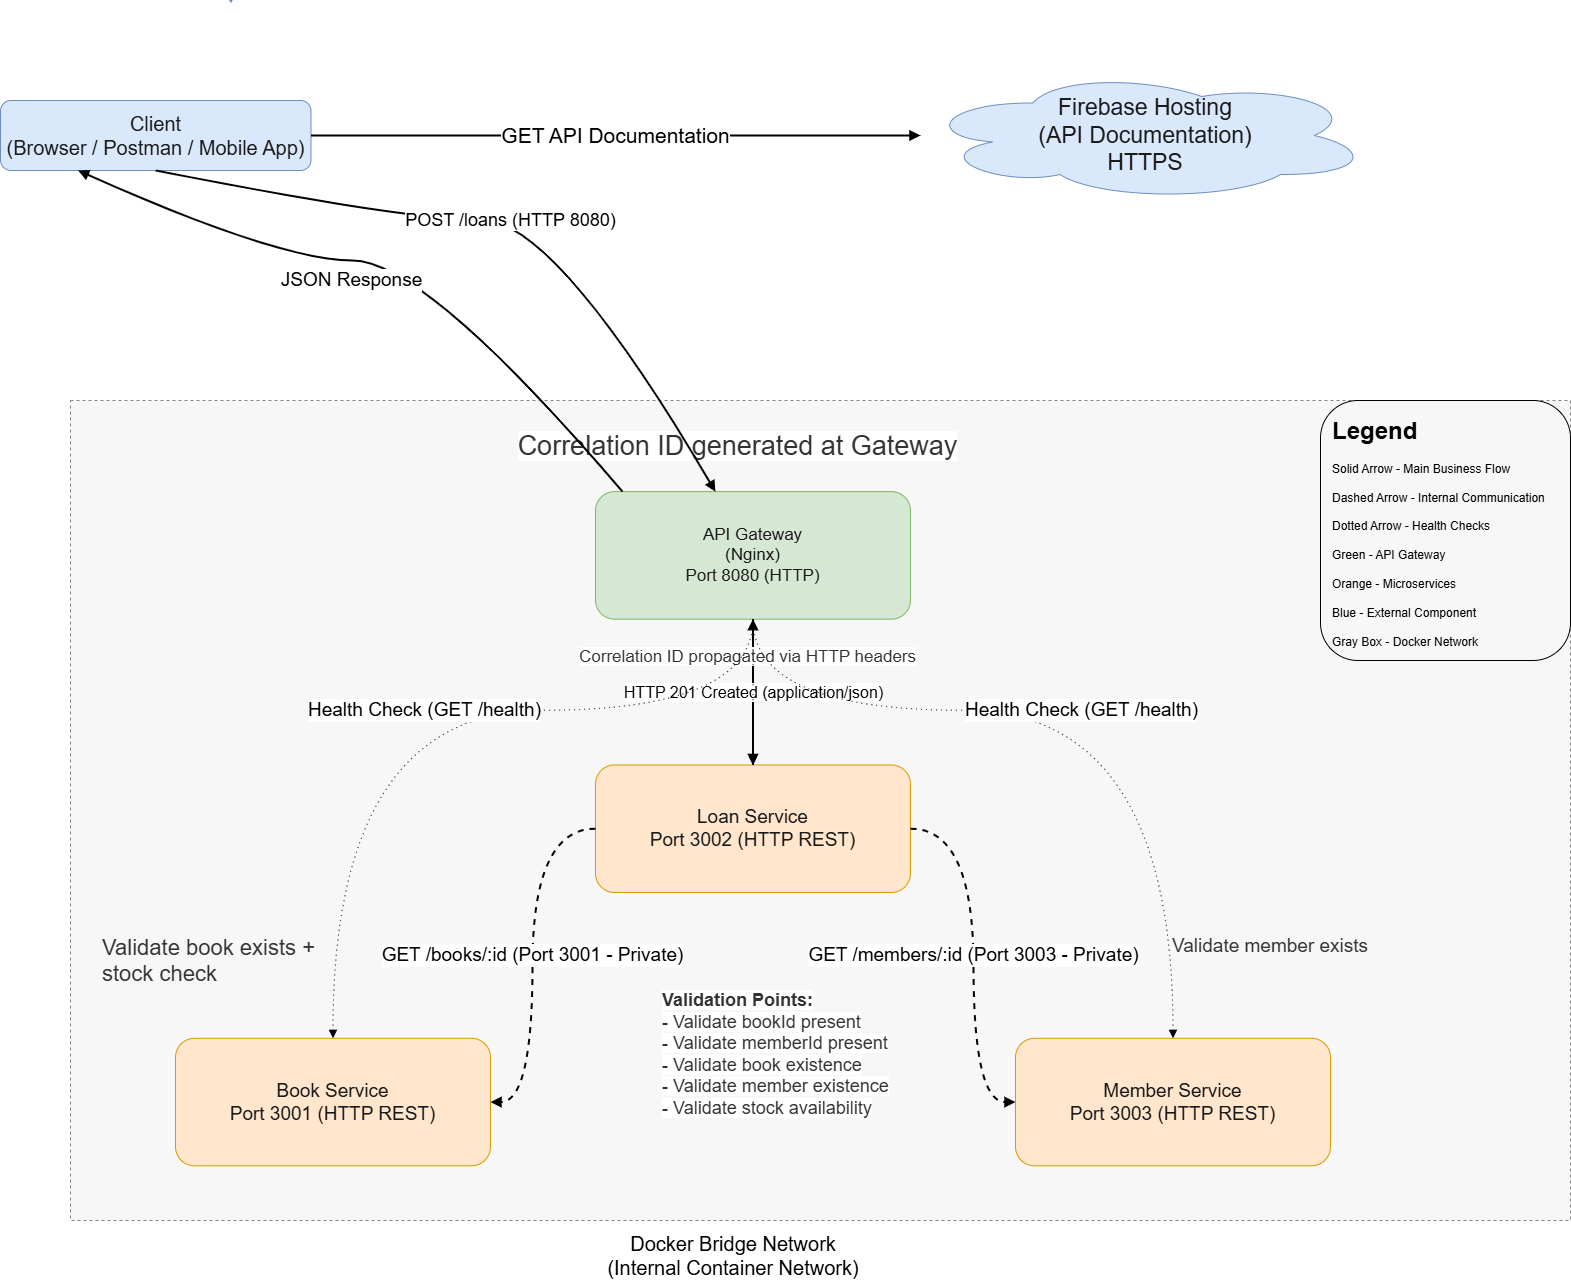

The diagram above was exported from draw.io. Its source (the exported page's mxGraphModel, read from the mxfile embedded in the PNG):
<mxGraphModel dx="2911" dy="1172" grid="1" gridSize="10" guides="1" tooltips="1" connect="1" arrows="1" fold="1" page="1" pageScale="1" pageWidth="827" pageHeight="1169" math="0" shadow="0">
  <root>
    <mxCell id="0" />
    <mxCell id="1" parent="0" />
    <mxCell id="XdKhFe7orwG1aSKwiNvR-121" parent="1" style="shape=rectangle;fillColor=#dae8fc;strokeColor=#6c8ebf;fontColor=#1a1a1a;whiteSpace=wrap;html=1;rounded=1;" value="" vertex="1">
      <mxGeometry height="1" width="1" x="-120" y="930" as="geometry" />
    </mxCell>
    <mxCell id="XdKhFe7orwG1aSKwiNvR-122" parent="1" style="shape=rectangle;fillColor=#ffe6cc;strokeColor=#d79b00;fontColor=#1a1a1a;whiteSpace=wrap;html=1;rounded=1;" value="" vertex="1">
      <mxGeometry height="1" width="1" x="-120" y="930" as="geometry" />
    </mxCell>
    <mxCell id="XdKhFe7orwG1aSKwiNvR-123" parent="1" style="shape=rectangle;fillColor=#d5e8d4;strokeColor=#82b366;fontColor=#1a1a1a;whiteSpace=wrap;html=1;rounded=1;" value="" vertex="1">
      <mxGeometry height="1" width="1" x="-120" y="930" as="geometry" />
    </mxCell>
    <mxCell id="XdKhFe7orwG1aSKwiNvR-124" parent="1" style="shape=rectangle;dashed=1;fillColor=#f5f5f5;strokeColor=#666666;fontColor=#1a1a1a;whiteSpace=wrap;html=1;opacity=80;" value="" vertex="1">
      <mxGeometry height="1" width="1" x="-120" y="930" as="geometry" />
    </mxCell>
    <mxCell id="XdKhFe7orwG1aSKwiNvR-125" parent="1" style="shape=cloud;fillColor=#dae8fc;strokeColor=#6c8ebf;fontColor=#1a1a1a;whiteSpace=wrap;html=1;" value="" vertex="1">
      <mxGeometry height="1" width="1" x="-120" y="930" as="geometry" />
    </mxCell>
    <mxCell id="XdKhFe7orwG1aSKwiNvR-129" parent="1" style="text;html=1;align=left;verticalAlign=top;whiteSpace=wrap;overflow=hidden;backgroundOutline=1;fontSize=11;fontColor=#333333;" value="" vertex="1">
      <mxGeometry height="1" width="1" x="-120" y="930" as="geometry" />
    </mxCell>
    <mxCell id="XdKhFe7orwG1aSKwiNvR-130" parent="1" style="shape=rectangle;fillColor=#dae8fc;strokeColor=#6c8ebf;fontColor=#1a1a1a;whiteSpace=wrap;html=1;rounded=1;fontSize=12;" value="&lt;font style=&quot;font-size: 20px;&quot;&gt;Client&lt;br&gt;(Browser / Postman / Mobile App)&lt;/font&gt;" vertex="1">
      <mxGeometry height="70" width="310.5" x="-350" y="1030" as="geometry" />
    </mxCell>
    <mxCell id="XdKhFe7orwG1aSKwiNvR-131" parent="1" style="shape=cloud;fillColor=#dae8fc;strokeColor=#6c8ebf;fontColor=#1a1a1a;whiteSpace=wrap;html=1;fontSize=12;" value="&lt;font style=&quot;font-size: 23px;&quot;&gt;Firebase Hosting&lt;br&gt;(API Documentation)&lt;br&gt;HTTPS&lt;/font&gt;" vertex="1">
      <mxGeometry height="130" width="450" x="570" y="1000" as="geometry" />
    </mxCell>
    <mxCell id="XdKhFe7orwG1aSKwiNvR-132" parent="1" style="shape=rectangle;dashed=1;fillColor=#f5f5f5;strokeColor=#666666;fontColor=#1a1a1a;whiteSpace=wrap;html=1;opacity=80;fontSize=13;fontStyle=1;" value="Docker Bridge Network" vertex="1">
      <mxGeometry height="820" width="1500" x="-280" y="1330" as="geometry" />
    </mxCell>
    <mxCell id="XdKhFe7orwG1aSKwiNvR-133" parent="XdKhFe7orwG1aSKwiNvR-132" style="shape=rectangle;fillColor=#d5e8d4;strokeColor=#82b366;fontColor=#1a1a1a;whiteSpace=wrap;html=1;rounded=1;fontSize=12;" value="&lt;font style=&quot;font-size: 17px;&quot;&gt;API Gateway&lt;br&gt;(Nginx)&lt;br&gt;Port 8080 (HTTP)&lt;/font&gt;" vertex="1">
      <mxGeometry height="127.55555555555553" width="315" x="525" y="91.1111111111111" as="geometry" />
    </mxCell>
    <mxCell id="XdKhFe7orwG1aSKwiNvR-134" parent="XdKhFe7orwG1aSKwiNvR-132" style="shape=rectangle;fillColor=#ffe6cc;strokeColor=#d79b00;fontColor=#1a1a1a;whiteSpace=wrap;html=1;rounded=1;fontSize=12;" value="&lt;font style=&quot;font-size: 19px;&quot;&gt;Loan Service&lt;br&gt;Port 3002 (HTTP REST)&lt;/font&gt;" vertex="1">
      <mxGeometry height="127.55555555555553" width="315" x="525" y="364.4444444444444" as="geometry" />
    </mxCell>
    <mxCell id="XdKhFe7orwG1aSKwiNvR-135" parent="XdKhFe7orwG1aSKwiNvR-132" style="shape=rectangle;fillColor=#ffe6cc;strokeColor=#d79b00;fontColor=#1a1a1a;whiteSpace=wrap;html=1;rounded=1;fontSize=12;" value="&lt;font style=&quot;font-size: 19px;&quot;&gt;Book Service&lt;br&gt;Port 3001 (HTTP REST)&lt;/font&gt;" vertex="1">
      <mxGeometry height="127.55555555555553" width="315" x="105" y="637.7777777777778" as="geometry" />
    </mxCell>
    <mxCell id="XdKhFe7orwG1aSKwiNvR-136" parent="XdKhFe7orwG1aSKwiNvR-132" style="shape=rectangle;fillColor=#ffe6cc;strokeColor=#d79b00;fontColor=#1a1a1a;whiteSpace=wrap;html=1;rounded=1;fontSize=12;" value="&lt;font style=&quot;font-size: 19px;&quot;&gt;Member Service&lt;br&gt;Port 3003 (HTTP REST)&lt;/font&gt;" vertex="1">
      <mxGeometry height="127.55555555555553" width="315" x="945" y="637.7777777777778" as="geometry" />
    </mxCell>
    <mxCell id="XdKhFe7orwG1aSKwiNvR-137" edge="1" parent="XdKhFe7orwG1aSKwiNvR-132" source="XdKhFe7orwG1aSKwiNvR-133" style="endArrow=block;endFill=1;strokeColor=#000000;strokeWidth=2;html=1;exitX=0.5;exitY=1;exitDx=0;exitDy=0;entryX=0.5;entryY=0;entryDx=0;entryDy=0;rounded=0;" target="XdKhFe7orwG1aSKwiNvR-134" value="POST /loans (Port 3002 - Private)">
      <mxGeometry height="50" relative="1" width="50" as="geometry">
        <mxPoint x="682.5" y="218.66666666666657" as="sourcePoint" />
        <mxPoint x="682.5" y="364.4444444444444" as="targetPoint" />
      </mxGeometry>
    </mxCell>
    <mxCell id="XdKhFe7orwG1aSKwiNvR-138" edge="1" parent="XdKhFe7orwG1aSKwiNvR-132" source="XdKhFe7orwG1aSKwiNvR-134" style="endArrow=block;endFill=1;strokeColor=#000000;dashed=1;strokeWidth=2;html=1;exitX=0;exitY=0.5;exitDx=0;exitDy=0;entryX=1;entryY=0.5;entryDx=0;entryDy=0;curved=1;rounded=0;" target="XdKhFe7orwG1aSKwiNvR-135" value="&lt;font style=&quot;font-size: 19px;&quot;&gt;GET /books/:id (Port 3001 - Private)&lt;/font&gt;">
      <mxGeometry height="50" relative="1" width="50" as="geometry">
        <Array as="points">
          <mxPoint x="462" y="428.22222222222223" />
          <mxPoint x="462" y="701.5555555555554" />
        </Array>
        <mxPoint x="525" y="428.22222222222223" as="sourcePoint" />
        <mxPoint x="420" y="701.5555555555554" as="targetPoint" />
      </mxGeometry>
    </mxCell>
    <mxCell id="XdKhFe7orwG1aSKwiNvR-139" parent="XdKhFe7orwG1aSKwiNvR-132" style="text;html=1;align=left;verticalAlign=top;whiteSpace=wrap;overflow=hidden;backgroundOutline=1;fontSize=11;fontColor=#333333;" value="&lt;font style=&quot;font-size: 22px;&quot;&gt;Validate book exists + stock check&lt;/font&gt;" vertex="1">
      <mxGeometry height="72.89" width="250" x="30" y="528.44" as="geometry" />
    </mxCell>
    <mxCell id="XdKhFe7orwG1aSKwiNvR-140" edge="1" parent="XdKhFe7orwG1aSKwiNvR-132" source="XdKhFe7orwG1aSKwiNvR-134" style="endArrow=block;endFill=1;strokeColor=#000000;dashed=1;strokeWidth=2;html=1;exitX=1;exitY=0.5;exitDx=0;exitDy=0;entryX=0;entryY=0.5;entryDx=0;entryDy=0;curved=1;rounded=0;" target="XdKhFe7orwG1aSKwiNvR-136" value="&lt;font style=&quot;font-size: 19px;&quot;&gt;GET /members/:id (Port 3003 - Private)&lt;/font&gt;">
      <mxGeometry height="50" relative="1" width="50" as="geometry">
        <Array as="points">
          <mxPoint x="903" y="428.22222222222223" />
          <mxPoint x="903" y="701.5555555555554" />
        </Array>
        <mxPoint x="840" y="428.22222222222223" as="sourcePoint" />
        <mxPoint x="945" y="701.5555555555554" as="targetPoint" />
      </mxGeometry>
    </mxCell>
    <mxCell id="XdKhFe7orwG1aSKwiNvR-141" parent="XdKhFe7orwG1aSKwiNvR-132" style="text;html=1;align=left;verticalAlign=top;whiteSpace=wrap;overflow=hidden;backgroundOutline=1;fontSize=11;fontColor=#333333;" value="&lt;font style=&quot;font-size: 19px;&quot;&gt;Validate member exists&lt;/font&gt;" vertex="1">
      <mxGeometry height="54.66666666666664" width="210" x="1100" y="528.4444444444445" as="geometry" />
    </mxCell>
    <mxCell id="XdKhFe7orwG1aSKwiNvR-142" edge="1" parent="XdKhFe7orwG1aSKwiNvR-132" source="XdKhFe7orwG1aSKwiNvR-134" style="endArrow=block;endFill=1;strokeColor=#000000;strokeWidth=2;html=1;exitX=0.5;exitY=0;exitDx=0;exitDy=0;entryX=0.5;entryY=1;entryDx=0;entryDy=0;rounded=0;" target="XdKhFe7orwG1aSKwiNvR-133" value="&lt;font style=&quot;font-size: 16px;&quot;&gt;HTTP 201 Created (application/json)&lt;/font&gt;">
      <mxGeometry height="50" relative="1" width="50" as="geometry">
        <mxPoint x="682.5" y="364.4444444444444" as="sourcePoint" />
        <mxPoint x="682.5" y="218.66666666666657" as="targetPoint" />
      </mxGeometry>
    </mxCell>
    <mxCell id="XdKhFe7orwG1aSKwiNvR-143" parent="XdKhFe7orwG1aSKwiNvR-132" style="text;html=1;align=left;verticalAlign=top;whiteSpace=wrap;overflow=hidden;backgroundOutline=1;fontSize=11;fontColor=#333333;" value="&lt;font style=&quot;font-size: 18px; background-color: light-dark(rgb(255, 255, 255), rgb(0, 0, 51));&quot;&gt;&lt;b style=&quot;&quot;&gt;Validation Points:&lt;/b&gt;&lt;br&gt;- Validate bookId present&lt;br&gt;- Validate memberId present&lt;br&gt;- Validate book existence&lt;br&gt;- Validate member existence&lt;br&gt;- Validate stock availability&lt;/font&gt;" vertex="1">
      <mxGeometry height="182.2222222222222" width="315" x="590" y="583.1122222222222" as="geometry" />
    </mxCell>
    <mxCell id="XdKhFe7orwG1aSKwiNvR-144" parent="XdKhFe7orwG1aSKwiNvR-132" style="text;html=1;align=center;verticalAlign=middle;whiteSpace=wrap;overflow=hidden;backgroundOutline=1;fontSize=11;fontColor=#333333;" value="&lt;font style=&quot;font-size: 27px; background-color: light-dark(rgb(255, 255, 255), rgb(51, 0, 102));&quot;&gt;Correlation ID generated at Gateway&lt;/font&gt;" vertex="1">
      <mxGeometry height="54.67" width="495" x="420" y="18.22" as="geometry" />
    </mxCell>
    <mxCell id="XdKhFe7orwG1aSKwiNvR-145" parent="XdKhFe7orwG1aSKwiNvR-132" style="text;html=1;align=center;verticalAlign=middle;whiteSpace=wrap;overflow=hidden;backgroundOutline=1;fontSize=11;fontColor=#333333;strokeWidth=7;" value="&lt;font style=&quot;font-size: 17px; background-color: light-dark(rgb(255, 255, 255), rgb(0, 0, 102));&quot;&gt;Correlation ID propagated via HTTP headers&lt;/font&gt;" vertex="1">
      <mxGeometry height="54.66666666666664" width="735" x="310" y="230.00111111111107" as="geometry" />
    </mxCell>
    <mxCell id="XdKhFe7orwG1aSKwiNvR-146" edge="1" parent="XdKhFe7orwG1aSKwiNvR-132" source="XdKhFe7orwG1aSKwiNvR-133" style="endArrow=block;endFill=1;strokeColor=#000000;dashed=1;dashPattern=1 4;strokeWidth=1;html=1;exitX=0.5;exitY=1;exitDx=0;exitDy=0;entryX=0.5;entryY=0;entryDx=0;entryDy=0;curved=1;rounded=0;" target="XdKhFe7orwG1aSKwiNvR-135" value="&lt;font style=&quot;font-size: 19px;&quot;&gt;Health Check (GET /health)&lt;/font&gt;">
      <mxGeometry height="50" relative="1" width="50" as="geometry">
        <Array as="points">
          <mxPoint x="682.5" y="309.7777777777777" />
          <mxPoint x="262.5" y="309.7777777777777" />
        </Array>
        <mxPoint x="682.5" y="218.66666666666657" as="sourcePoint" />
        <mxPoint x="262.5" y="637.7777777777778" as="targetPoint" />
      </mxGeometry>
    </mxCell>
    <mxCell id="XdKhFe7orwG1aSKwiNvR-147" edge="1" parent="XdKhFe7orwG1aSKwiNvR-132" source="XdKhFe7orwG1aSKwiNvR-133" style="endArrow=block;endFill=1;strokeColor=#000000;dashed=1;dashPattern=1 4;strokeWidth=1;html=1;exitX=0.5;exitY=1;exitDx=0;exitDy=0;entryX=0.5;entryY=0;entryDx=0;entryDy=0;rounded=0;" target="XdKhFe7orwG1aSKwiNvR-134" value="">
      <mxGeometry height="50" relative="1" width="50" as="geometry">
        <mxPoint x="682.5" y="218.66666666666657" as="sourcePoint" />
        <mxPoint x="682.5" y="364.4444444444444" as="targetPoint" />
      </mxGeometry>
    </mxCell>
    <mxCell id="XdKhFe7orwG1aSKwiNvR-148" edge="1" parent="XdKhFe7orwG1aSKwiNvR-132" source="XdKhFe7orwG1aSKwiNvR-133" style="endArrow=block;endFill=1;strokeColor=#000000;dashed=1;dashPattern=1 4;strokeWidth=1;html=1;exitX=0.5;exitY=1;exitDx=0;exitDy=0;entryX=0.5;entryY=0;entryDx=0;entryDy=0;curved=1;rounded=0;" target="XdKhFe7orwG1aSKwiNvR-136" value="&lt;font style=&quot;font-size: 19px;&quot;&gt;Health Check (GET /health)&lt;/font&gt;">
      <mxGeometry height="50" relative="1" width="50" as="geometry">
        <Array as="points">
          <mxPoint x="682.5" y="309.7777777777777" />
          <mxPoint x="1102.5" y="309.7777777777777" />
        </Array>
        <mxPoint x="682.5" y="218.66666666666657" as="sourcePoint" />
        <mxPoint x="1102.5" y="637.7777777777778" as="targetPoint" />
      </mxGeometry>
    </mxCell>
    <mxCell id="XdKhFe7orwG1aSKwiNvR-150" edge="1" parent="XdKhFe7orwG1aSKwiNvR-132" style="endArrow=block;endFill=1;strokeColor=#000000;strokeWidth=2;html=1;exitX=0.5;exitY=0;exitDx=0;exitDy=0;entryX=0.25;entryY=1;entryDx=0;entryDy=0;curved=1;rounded=0;" target="XdKhFe7orwG1aSKwiNvR-130" value="&lt;font style=&quot;font-size: 19px;&quot;&gt;JSON Response&lt;/font&gt;">
      <mxGeometry height="50" relative="1" width="50" x="0.1285" y="20" as="geometry">
        <mxPoint as="offset" />
        <Array as="points">
          <mxPoint x="354.5" y="-140" />
          <mxPoint x="209.5" y="-140" />
        </Array>
        <mxPoint x="552" y="91.11111111111109" as="sourcePoint" />
        <mxPoint x="30" y="-190" as="targetPoint" />
      </mxGeometry>
    </mxCell>
    <mxCell id="XdKhFe7orwG1aSKwiNvR-219" parent="XdKhFe7orwG1aSKwiNvR-132" style="text;html=1;whiteSpace=wrap;overflow=hidden;rounded=0;" value="&lt;h1 style=&quot;margin-top: 0px;&quot;&gt;Legend&lt;/h1&gt;&lt;p&gt;Solid Arrow - Main Business Flow&lt;br data-start=&quot;116&quot; data-end=&quot;119&quot;&gt;&lt;br&gt;Dashed Arrow - Internal Communication&lt;br data-start=&quot;156&quot; data-end=&quot;159&quot; data-is-only-node=&quot;&quot;&gt;&lt;br&gt;Dotted Arrow - Health Checks&lt;br data-start=&quot;187&quot; data-end=&quot;190&quot;&gt;&lt;br&gt;Green - API Gateway&lt;br data-start=&quot;209&quot; data-end=&quot;212&quot;&gt;&lt;br&gt;Orange - Microservices&lt;br data-start=&quot;234&quot; data-end=&quot;237&quot;&gt;&lt;br&gt;Blue - External Component&lt;br data-start=&quot;262&quot; data-end=&quot;265&quot;&gt;&lt;br&gt;Gray Box - Docker Network&lt;/p&gt;" vertex="1">
      <mxGeometry height="260" width="230" x="1260" y="10" as="geometry" />
    </mxCell>
    <mxCell id="XdKhFe7orwG1aSKwiNvR-149" edge="1" parent="1" source="XdKhFe7orwG1aSKwiNvR-130" style="endArrow=block;endFill=1;strokeColor=#000000;strokeWidth=2;html=1;exitX=0.5;exitY=1;exitDx=0;exitDy=0;curved=1;rounded=0;" target="XdKhFe7orwG1aSKwiNvR-133" value="&lt;font style=&quot;font-size: 18px;&quot;&gt;POST /loans (HTTP 8080)&lt;/font&gt;">
      <mxGeometry height="50" relative="1" width="50" as="geometry">
        <Array as="points">
          <mxPoint x="60" y="1150" />
          <mxPoint x="205" y="1150" />
        </Array>
        <mxPoint x="60" y="1100" as="sourcePoint" />
        <mxPoint x="205" y="1180" as="targetPoint" />
      </mxGeometry>
    </mxCell>
    <mxCell id="XdKhFe7orwG1aSKwiNvR-151" edge="1" parent="1" source="XdKhFe7orwG1aSKwiNvR-130" style="endArrow=block;endFill=1;strokeColor=#000000;strokeWidth=2;html=1;exitX=1;exitY=0.5;exitDx=0;exitDy=0;entryX=0;entryY=0.5;entryDx=0;entryDy=0;rounded=0;" target="XdKhFe7orwG1aSKwiNvR-131" value="&lt;font style=&quot;font-size: 21px;&quot;&gt;GET API Documentation&lt;/font&gt;">
      <mxGeometry height="50" relative="1" width="50" as="geometry">
        <mxPoint x="140" y="1065" as="sourcePoint" />
        <mxPoint x="280" y="1065" as="targetPoint" />
      </mxGeometry>
    </mxCell>
    <mxCell id="XdKhFe7orwG1aSKwiNvR-212" parent="1" style="text;html=1;whiteSpace=wrap;strokeColor=none;fillColor=none;align=center;verticalAlign=middle;rounded=0;" value="&lt;div&gt;&lt;font style=&quot;font-size: 20px; background-color: light-dark(#ffffff, var(--ge-dark-color, #121212));&quot;&gt;Docker Bridge Network&lt;/font&gt;&lt;/div&gt;&lt;div&gt;&lt;font style=&quot;font-size: 20px; background-color: light-dark(#ffffff, var(--ge-dark-color, #121212));&quot;&gt;(Internal Container Network)&lt;/font&gt;&lt;/div&gt;" vertex="1">
      <mxGeometry height="30" width="306" x="230" y="2170" as="geometry" />
    </mxCell>
    <mxCell id="XdKhFe7orwG1aSKwiNvR-223" parent="1" style="rounded=1;whiteSpace=wrap;html=1;fillColor=none;" value="" vertex="1">
      <mxGeometry height="260" width="250" x="970" y="1330" as="geometry" />
    </mxCell>
  </root>
</mxGraphModel>